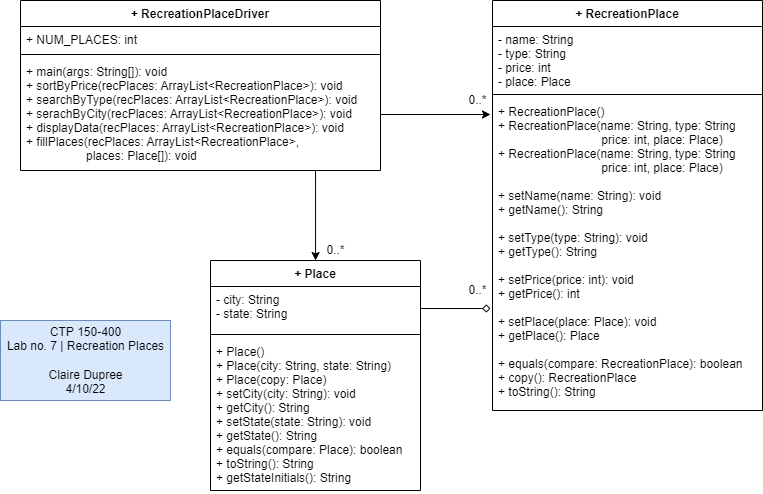

The diagram above was exported from draw.io. Its source (the exported page's mxGraphModel, read from the mxfile embedded in the PNG):
<mxGraphModel dx="824" dy="885" grid="1" gridSize="10" guides="1" tooltips="1" connect="1" arrows="1" fold="1" page="1" pageScale="1" pageWidth="850" pageHeight="1100" math="0" shadow="0">
  <root>
    <mxCell id="0" />
    <mxCell id="1" parent="0" />
    <mxCell id="4cAnv9Twam9dWMk7XvHu-1" value="+ RecreationPlace" style="swimlane;fontStyle=1;align=center;verticalAlign=top;childLayout=stackLayout;horizontal=1;startSize=26;horizontalStack=0;resizeParent=1;resizeParentMax=0;resizeLast=0;collapsible=1;marginBottom=0;" vertex="1" parent="1">
      <mxGeometry x="532" y="90" width="270" height="410" as="geometry" />
    </mxCell>
    <mxCell id="4cAnv9Twam9dWMk7XvHu-2" value="- name: String&#10;- type: String&#10;- price: int&#10;- place: Place" style="text;strokeColor=none;fillColor=none;align=left;verticalAlign=top;spacingLeft=4;spacingRight=4;overflow=hidden;rotatable=0;points=[[0,0.5],[1,0.5]];portConstraint=eastwest;" vertex="1" parent="4cAnv9Twam9dWMk7XvHu-1">
      <mxGeometry y="26" width="270" height="64" as="geometry" />
    </mxCell>
    <mxCell id="4cAnv9Twam9dWMk7XvHu-3" value="" style="line;strokeWidth=1;fillColor=none;align=left;verticalAlign=middle;spacingTop=-1;spacingLeft=3;spacingRight=3;rotatable=0;labelPosition=right;points=[];portConstraint=eastwest;" vertex="1" parent="4cAnv9Twam9dWMk7XvHu-1">
      <mxGeometry y="90" width="270" height="8" as="geometry" />
    </mxCell>
    <mxCell id="4cAnv9Twam9dWMk7XvHu-4" value="+ RecreationPlace()&#10;+ RecreationPlace(name: String, type: String&#10;                               price: int, place: Place)&#10;+ RecreationPlace(name: String, type: String&#10;                               price: int, place: Place)&#10;&#10;+ setName(name: String): void&#10;+ getName(): String&#10;&#10;+ setType(type: String): void&#10;+ getType(): String&#10;&#10;+ setPrice(price: int): void&#10;+ getPrice(): int&#10;&#10;+ setPlace(place: Place): void&#10;+ getPlace(): Place&#10;&#10;+ equals(compare: RecreationPlace): boolean&#10;+ copy(): RecreationPlace&#10;+ toString(): String" style="text;strokeColor=none;fillColor=none;align=left;verticalAlign=top;spacingLeft=4;spacingRight=4;overflow=hidden;rotatable=0;points=[[0,0.5],[1,0.5]];portConstraint=eastwest;" vertex="1" parent="4cAnv9Twam9dWMk7XvHu-1">
      <mxGeometry y="98" width="270" height="312" as="geometry" />
    </mxCell>
    <mxCell id="4cAnv9Twam9dWMk7XvHu-16" style="edgeStyle=orthogonalEdgeStyle;rounded=0;orthogonalLoop=1;jettySize=auto;html=1;endArrow=classic;endFill=1;" edge="1" parent="1" source="4cAnv9Twam9dWMk7XvHu-5" target="4cAnv9Twam9dWMk7XvHu-9">
      <mxGeometry relative="1" as="geometry">
        <mxPoint x="240" y="350" as="targetPoint" />
        <Array as="points">
          <mxPoint x="355" y="280" />
          <mxPoint x="355" y="280" />
        </Array>
      </mxGeometry>
    </mxCell>
    <mxCell id="4cAnv9Twam9dWMk7XvHu-5" value="+ RecreationPlaceDriver" style="swimlane;fontStyle=1;align=center;verticalAlign=top;childLayout=stackLayout;horizontal=1;startSize=26;horizontalStack=0;resizeParent=1;resizeParentMax=0;resizeLast=0;collapsible=1;marginBottom=0;" vertex="1" parent="1">
      <mxGeometry x="60" y="90" width="360" height="170" as="geometry" />
    </mxCell>
    <mxCell id="4cAnv9Twam9dWMk7XvHu-6" value="+ NUM_PLACES: int" style="text;strokeColor=none;fillColor=none;align=left;verticalAlign=top;spacingLeft=4;spacingRight=4;overflow=hidden;rotatable=0;points=[[0,0.5],[1,0.5]];portConstraint=eastwest;" vertex="1" parent="4cAnv9Twam9dWMk7XvHu-5">
      <mxGeometry y="26" width="360" height="24" as="geometry" />
    </mxCell>
    <mxCell id="4cAnv9Twam9dWMk7XvHu-7" value="" style="line;strokeWidth=1;fillColor=none;align=left;verticalAlign=middle;spacingTop=-1;spacingLeft=3;spacingRight=3;rotatable=0;labelPosition=right;points=[];portConstraint=eastwest;" vertex="1" parent="4cAnv9Twam9dWMk7XvHu-5">
      <mxGeometry y="50" width="360" height="8" as="geometry" />
    </mxCell>
    <mxCell id="4cAnv9Twam9dWMk7XvHu-8" value="+ main(args: String[]): void&#10;+ sortByPrice(recPlaces: ArrayList&lt;RecreationPlace&gt;): void&#10;+ searchByType(recPlaces: ArrayList&lt;RecreationPlace&gt;): void&#10;+ serachByCity(recPlaces: ArrayList&lt;RecreationPlace&gt;): void&#10;+ displayData(recPlaces: ArrayList&lt;RecreationPlace&gt;): void&#10;+ fillPlaces(recPlaces: ArrayList&lt;RecreationPlace&gt;, &#10;                  places: Place[]): void" style="text;strokeColor=none;fillColor=none;align=left;verticalAlign=top;spacingLeft=4;spacingRight=4;overflow=hidden;rotatable=0;points=[[0,0.5],[1,0.5]];portConstraint=eastwest;" vertex="1" parent="4cAnv9Twam9dWMk7XvHu-5">
      <mxGeometry y="58" width="360" height="112" as="geometry" />
    </mxCell>
    <mxCell id="4cAnv9Twam9dWMk7XvHu-9" value="+ Place" style="swimlane;fontStyle=1;align=center;verticalAlign=top;childLayout=stackLayout;horizontal=1;startSize=26;horizontalStack=0;resizeParent=1;resizeParentMax=0;resizeLast=0;collapsible=1;marginBottom=0;" vertex="1" parent="1">
      <mxGeometry x="250" y="350" width="210" height="230" as="geometry" />
    </mxCell>
    <mxCell id="4cAnv9Twam9dWMk7XvHu-10" value="- city: String&#10;- state: String" style="text;strokeColor=none;fillColor=none;align=left;verticalAlign=top;spacingLeft=4;spacingRight=4;overflow=hidden;rotatable=0;points=[[0,0.5],[1,0.5]];portConstraint=eastwest;" vertex="1" parent="4cAnv9Twam9dWMk7XvHu-9">
      <mxGeometry y="26" width="210" height="44" as="geometry" />
    </mxCell>
    <mxCell id="4cAnv9Twam9dWMk7XvHu-11" value="" style="line;strokeWidth=1;fillColor=none;align=left;verticalAlign=middle;spacingTop=-1;spacingLeft=3;spacingRight=3;rotatable=0;labelPosition=right;points=[];portConstraint=eastwest;" vertex="1" parent="4cAnv9Twam9dWMk7XvHu-9">
      <mxGeometry y="70" width="210" height="8" as="geometry" />
    </mxCell>
    <mxCell id="4cAnv9Twam9dWMk7XvHu-12" value="+ Place()&#10;+ Place(city: String, state: String)&#10;+ Place(copy: Place)&#10;+ setCity(city: String): void&#10;+ getCity(): String&#10;+ setState(state: String): void&#10;+ getState(): String&#10;+ equals(compare: Place): boolean&#10;+ toString(): String&#10;+ getStateInitials(): String" style="text;strokeColor=none;fillColor=none;align=left;verticalAlign=top;spacingLeft=4;spacingRight=4;overflow=hidden;rotatable=0;points=[[0,0.5],[1,0.5]];portConstraint=eastwest;" vertex="1" parent="4cAnv9Twam9dWMk7XvHu-9">
      <mxGeometry y="78" width="210" height="152" as="geometry" />
    </mxCell>
    <mxCell id="4cAnv9Twam9dWMk7XvHu-14" style="edgeStyle=orthogonalEdgeStyle;rounded=0;orthogonalLoop=1;jettySize=auto;html=1;endArrow=diamond;endFill=0;" edge="1" parent="1" source="4cAnv9Twam9dWMk7XvHu-10">
      <mxGeometry relative="1" as="geometry">
        <mxPoint x="530" y="398" as="targetPoint" />
      </mxGeometry>
    </mxCell>
    <mxCell id="4cAnv9Twam9dWMk7XvHu-18" style="edgeStyle=orthogonalEdgeStyle;rounded=0;orthogonalLoop=1;jettySize=auto;html=1;endArrow=classic;endFill=1;" edge="1" parent="1" source="4cAnv9Twam9dWMk7XvHu-8">
      <mxGeometry relative="1" as="geometry">
        <mxPoint x="530" y="204" as="targetPoint" />
      </mxGeometry>
    </mxCell>
    <mxCell id="4cAnv9Twam9dWMk7XvHu-19" value="0..*" style="text;html=1;align=center;verticalAlign=middle;resizable=0;points=[];autosize=1;strokeColor=none;fillColor=none;" vertex="1" parent="1">
      <mxGeometry x="502" y="180" width="30" height="20" as="geometry" />
    </mxCell>
    <mxCell id="4cAnv9Twam9dWMk7XvHu-20" value="0..*" style="text;html=1;align=center;verticalAlign=middle;resizable=0;points=[];autosize=1;strokeColor=none;fillColor=none;" vertex="1" parent="1">
      <mxGeometry x="360" y="330" width="30" height="20" as="geometry" />
    </mxCell>
    <mxCell id="4cAnv9Twam9dWMk7XvHu-21" value="0..*" style="text;html=1;align=center;verticalAlign=middle;resizable=0;points=[];autosize=1;strokeColor=none;fillColor=none;" vertex="1" parent="1">
      <mxGeometry x="502" y="370" width="30" height="20" as="geometry" />
    </mxCell>
    <mxCell id="4cAnv9Twam9dWMk7XvHu-22" value="CTP 150-400&lt;br&gt;Lab no. 7 | Recreation Places&lt;br&gt;&lt;br&gt;Claire Dupree&lt;br&gt;4/10/22" style="text;html=1;align=center;verticalAlign=middle;resizable=0;points=[];autosize=1;strokeColor=#6c8ebf;fillColor=#dae8fc;" vertex="1" parent="1">
      <mxGeometry x="40" y="410" width="170" height="80" as="geometry" />
    </mxCell>
  </root>
</mxGraphModel>